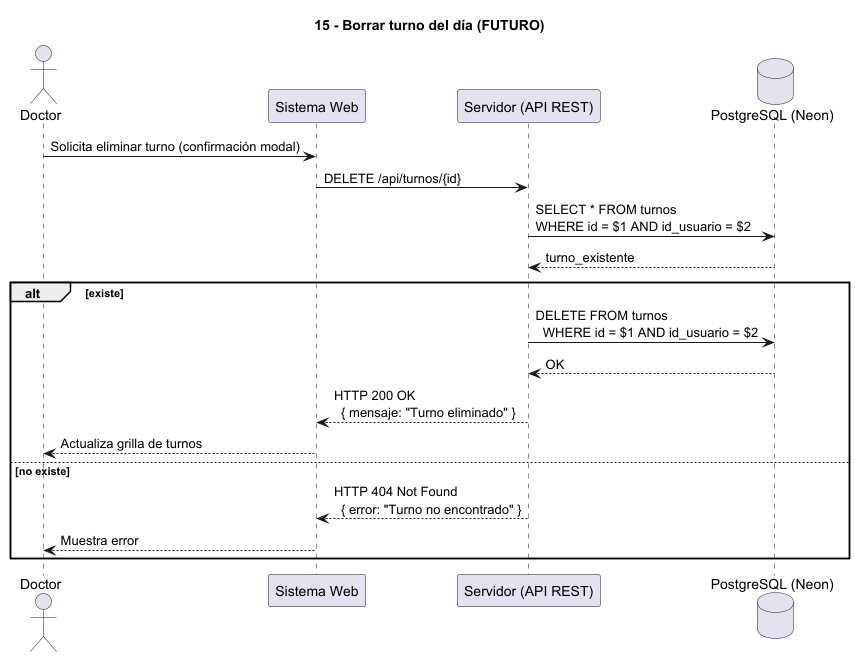

The diagram above was rendered by PlantUML. Its source (embedded in the PNG):
@startuml
' Diagrama 15 - Borrar turno del día
' FUNCIONALIDAD FUTURA - No implementada en el MVP actual
title 15 - Borrar turno del día (FUTURO)

actor Doctor
participant "Sistema Web" as Web
participant "Servidor (API REST)" as Server
database "PostgreSQL (Neon)" as DB

Doctor -> Web : Solicita eliminar turno (confirmación modal)
Web -> Server : DELETE /api/turnos/{id}

Server -> DB : SELECT * FROM turnos\nWHERE id = $1 AND id_usuario = $2
DB --> Server : turno_existente

alt existe
  Server -> DB : DELETE FROM turnos\n  WHERE id = $1 AND id_usuario = $2
  DB --> Server : OK
  
  Server --> Web : HTTP 200 OK\n  { mensaje: "Turno eliminado" }
  Web --> Doctor : Actualiza grilla de turnos
  
else no existe
  Server --> Web : HTTP 404 Not Found\n  { error: "Turno no encontrado" }
  Web --> Doctor : Muestra error
end

@enduml